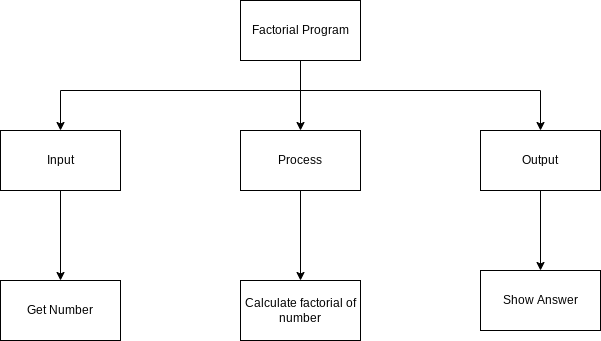

The diagram above was exported from draw.io. Its source (the exported page's mxGraphModel, read from the mxfile embedded in the PNG):
<mxGraphModel dx="834" dy="561" grid="1" gridSize="10" guides="1" tooltips="1" connect="1" arrows="1" fold="1" page="1" pageScale="1" pageWidth="827" pageHeight="1169" math="0" shadow="0">
  <root>
    <mxCell id="0" />
    <mxCell id="1" parent="0" />
    <mxCell id="9" style="edgeStyle=none;html=1;entryX=0.5;entryY=0;entryDx=0;entryDy=0;jumpStyle=line;" parent="1" target="4" edge="1">
      <mxGeometry relative="1" as="geometry">
        <mxPoint x="330" y="90" as="sourcePoint" />
      </mxGeometry>
    </mxCell>
    <mxCell id="16" style="edgeStyle=orthogonalEdgeStyle;rounded=0;jumpStyle=line;html=1;entryX=0.5;entryY=0;entryDx=0;entryDy=0;" parent="1" source="2" target="3" edge="1">
      <mxGeometry relative="1" as="geometry">
        <Array as="points">
          <mxPoint x="330" y="120" />
          <mxPoint x="90" y="120" />
        </Array>
      </mxGeometry>
    </mxCell>
    <mxCell id="17" style="edgeStyle=orthogonalEdgeStyle;shape=connector;rounded=0;jumpStyle=line;html=1;labelBackgroundColor=default;fontFamily=Helvetica;fontSize=11;fontColor=default;endArrow=classic;strokeColor=default;entryX=0.5;entryY=0;entryDx=0;entryDy=0;" parent="1" source="2" target="5" edge="1">
      <mxGeometry relative="1" as="geometry">
        <Array as="points">
          <mxPoint x="330" y="120" />
          <mxPoint x="570" y="120" />
        </Array>
      </mxGeometry>
    </mxCell>
    <mxCell id="2" value="Factorial Program" style="rounded=0;whiteSpace=wrap;html=1;" parent="1" vertex="1">
      <mxGeometry x="270" y="30" width="120" height="60" as="geometry" />
    </mxCell>
    <mxCell id="13" style="edgeStyle=none;html=1;exitX=0.5;exitY=1;exitDx=0;exitDy=0;entryX=0.5;entryY=0;entryDx=0;entryDy=0;" parent="1" source="3" target="6" edge="1">
      <mxGeometry relative="1" as="geometry">
        <Array as="points" />
      </mxGeometry>
    </mxCell>
    <mxCell id="3" value="Input" style="rounded=0;whiteSpace=wrap;html=1;" parent="1" vertex="1">
      <mxGeometry x="30" y="160" width="120" height="60" as="geometry" />
    </mxCell>
    <mxCell id="12" style="edgeStyle=none;html=1;exitX=0.5;exitY=1;exitDx=0;exitDy=0;entryX=0.5;entryY=0;entryDx=0;entryDy=0;" parent="1" source="4" target="8" edge="1">
      <mxGeometry relative="1" as="geometry">
        <Array as="points" />
      </mxGeometry>
    </mxCell>
    <mxCell id="4" value="Process" style="rounded=0;whiteSpace=wrap;html=1;" parent="1" vertex="1">
      <mxGeometry x="270" y="160" width="120" height="60" as="geometry" />
    </mxCell>
    <mxCell id="24" value="" style="edgeStyle=none;html=1;" edge="1" parent="1" source="5" target="23">
      <mxGeometry relative="1" as="geometry" />
    </mxCell>
    <mxCell id="5" value="Output" style="rounded=0;whiteSpace=wrap;html=1;" parent="1" vertex="1">
      <mxGeometry x="510" y="160" width="120" height="60" as="geometry" />
    </mxCell>
    <mxCell id="6" value="Get Number" style="rounded=0;whiteSpace=wrap;html=1;" parent="1" vertex="1">
      <mxGeometry x="30" y="310" width="120" height="60" as="geometry" />
    </mxCell>
    <mxCell id="8" value="Calculate factorial of number" style="rounded=0;whiteSpace=wrap;html=1;" parent="1" vertex="1">
      <mxGeometry x="270" y="310" width="120" height="60" as="geometry" />
    </mxCell>
    <mxCell id="23" value="Show Answer" style="rounded=0;whiteSpace=wrap;html=1;" vertex="1" parent="1">
      <mxGeometry x="510" y="300" width="120" height="60" as="geometry" />
    </mxCell>
  </root>
</mxGraphModel>